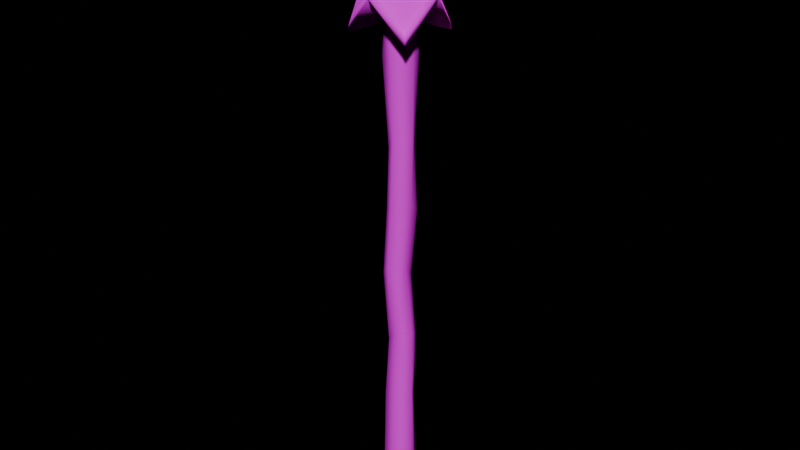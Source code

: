 # Source: wooden_stake.blend  (saved by Blender 4.0.36; exported with 4.5.12 LTS)
import bpy
from mathutils import Matrix  # noqa: F401  (used for matrix-valued properties, if any)

bpy.ops.wm.read_factory_settings(use_empty=True)
scene = bpy.context.scene
scene.name = 'Scene'

# ---- collections
col_collection = bpy.data.collections.new('Collection'); scene.collection.children.link(col_collection)

# ---- images (referenced by path relative to the original .blend; pixels are not part of the script)
import os
ASSET_DIR = os.environ.get("B2B_ASSET_DIR", "")  # directory of the original .blend (textures are referenced by path, not embedded)
HERE = os.path.dirname(os.path.abspath(__file__))  # packed textures are extracted next to this script under _unpacked/

def load_image(name, relpath, width, height, colorspace="sRGB"):
    """Load a texture the original file referenced (path relative to the .blend, or extracted next to this script)."""
    p = next((c for c in (os.path.join(HERE, relpath), os.path.join(ASSET_DIR, relpath)) if relpath and os.path.exists(c)), "")
    if p:
        img = bpy.data.images.load(p, check_existing=True)
        img.name = name
    else:  # same state as the original file: an image datablock whose file is absent (Cycles renders it pink)
        img = bpy.data.images.new(name, width, height)
        img.source = "FILE"
        img.filepath = "//" + (relpath or name)
    img.colorspace_settings.name = colorspace
    return img
img_colour_pallette_png = load_image('colour pallette.png', 'textures/colour pallette.png', 1024, 1024, 'sRGB')

# ---- materials (node trees are filled in below, after node groups)
mat_material_003 = bpy.data.materials.new('Material.003')

# ---- material node trees
mat_material_003.use_nodes = True; mat_material_003.node_tree.nodes.clear()
_N = mat_material_003.node_tree.nodes; _L = mat_material_003.node_tree.links
n0 = _N.new('ShaderNodeBsdfPrincipled'); n0.name = 'Principled BSDF'; n0.location = (10, 300)
n0.inputs[1].default_value = 0.2283
n0.inputs[2].default_value = 1.0
n0.inputs[3].default_value = 1.0
n1 = _N.new('ShaderNodeOutputMaterial'); n1.name = 'Material Output'; n1.location = (300, 300)
n2 = _N.new('ShaderNodeTexImage'); n2.name = 'Image Texture'; n2.location = (-300, 442)
n2.image = img_colour_pallette_png
_L.new(n0.outputs[0], n1.inputs[0])
_L.new(n2.outputs[0], n0.inputs[0])
n1.is_active_output = True

# ---- world
world_world = bpy.data.worlds.new('World'); scene.world = world_world
world_world.use_nodes = True; world_world.node_tree.nodes.clear()
_N = world_world.node_tree.nodes; _L = world_world.node_tree.links
n0 = _N.new('ShaderNodeOutputWorld'); n0.name = 'World Output'; n0.location = (300, 300)
n1 = _N.new('ShaderNodeBackground'); n1.name = 'Background'; n1.location = (10, 300)
n1.inputs[0].default_value = (0.0, 0.0, 0.0, 0.0)
n1.inputs[1].default_value = 1.6
_L.new(n1.outputs[0], n0.inputs[0])
n0.is_active_output = True
world_world.color = (0.05088, 0.05088, 0.05088)
world_world.use_sun_shadow = False
world_world.sun_shadow_jitter_overblur = 0.0

# ---- meshes
me_cube = bpy.data.meshes.new('Cube')
me_cube.from_pydata([(0.01386, 0.01455, -0.4646), (0.01386, -0.01454, -0.4646), (-0.01523, 0.01455, -0.4646), (-0.01523, -0.01454, -0.4646), (-0.01842, 2.581e-06, -0.4646), (-0.0006829, 0.01774, -0.4646), (-0.0006829, -0.01773, -0.4646), (0.01705, 2.581e-06, -0.4646), (-0.0006829, 2.581e-06, -0.4646), (0.01429, 0.01498, 0.1661), (0.03145, 0.03213, 0.1688), (0.01429, -0.01497, 0.1661), (0.03145, -0.03213, 0.1688), (-0.03279, 0.03211, 0.1686), (-0.01566, 0.01498, 0.1661), (-0.03281, -0.03213, 0.1688), (-0.01566, -0.01497, 0.1661), (-0.0006829, -0.04137, 0.2059), (-0.0006829, -0.01931, 0.1949), (0.04069, 2.58e-06, 0.2059), (0.01863, 2.58e-06, 0.1894), (-0.04206, 2.581e-06, 0.2059), (-0.01999, 2.581e-06, 0.1949), (-0.0006829, 0.04138, 0.2059), (-0.0006829, 0.01931, 0.1949), (0.0387, -0.03938, 0.1569), (0.03774, -0.03842, 0.1658), (-0.0006832, -0.04948, 0.2103), (-0.0006832, -0.05079, 0.2025), (-0.03911, -0.03842, 0.1658), (-0.04006, -0.03938, 0.1569), (0.0387, 0.03938, 0.1569), (0.03774, 0.03843, 0.1658), (0.0488, 2.825e-06, 0.2103), (0.05011, 2.825e-06, 0.2025), (-0.05016, 2.826e-06, 0.2103), (-0.05147, 2.826e-06, 0.2025), (-0.03908, 0.0384, 0.1656), (-0.04006, 0.03938, 0.1569), (-0.0006832, 0.04948, 0.2103), (-0.0006832, 0.05079, 0.2025), (0.01697, 2.581e-06, -0.4554), (-0.0006829, -0.01765, -0.4554), (-0.01516, 0.01448, -0.4556), (0.01379, 0.01448, -0.4556), (-0.0006829, 0.01766, -0.4554), (0.01379, -0.01447, -0.4556), (-0.01834, 2.581e-06, -0.4554), (-0.01516, -0.01447, -0.4556), (0.01441, 0.0156, 0.1309), (0.0003429, 0.0198, 0.156), (0.01449, -0.01396, 0.1313), (-0.0173, 0.0002163, 0.1558), (-0.0134, -0.01471, 0.1307), (0.01861, 0.0001574, 0.1523), (0.0004069, -0.0189, 0.1558), (-0.01329, 0.01527, 0.1309), (0.01153, 0.01236, -0.3118), (0.0106, 0.01201, 0.03076), (0.01304, 0.0149, -0.2258), (0.009453, 0.008984, -0.1401), (0.01502, 0.0121, -0.05514), (0.01698, 0.001033, -0.3019), (0.01812, -0.0007545, 0.0435), (0.01836, -0.00031, -0.2145), (0.01054, -0.001502, -0.13), (0.01662, -0.0005905, -0.04366), (0.001991, 0.01925, 0.04214), (-0.0009441, 0.01577, -0.2993), (0.001037, 0.01784, -0.04321), (-0.004415, 0.01489, -0.1267), (0.0044, 0.01473, -0.2136), (0.01176, -0.0108, -0.3091), (0.01537, -0.0111, 0.02875), (0.01457, -0.01241, -0.227), (0.01029, -0.01624, -0.1412), (0.01463, -0.01191, -0.05692), (0.004633, -0.01803, 0.03893), (0.001868, -0.01655, -0.297), (0.000781, -0.01724, -0.04416), (-0.0039, -0.01869, -0.1249), (0.002033, -0.01336, -0.215), (-0.01615, 0.0002829, -0.3002), (-0.007743, 0.0008113, 0.03888), (-0.007885, 0.0009859, -0.2163), (-0.01637, -0.0017, -0.1229), (-0.01171, 0.003749, -0.03742), (-0.01336, 0.01279, -0.3115), (-0.00657, 0.01428, 0.02827), (-0.009558, 0.01245, -0.2239), (-0.01772, 0.009314, -0.1383), (-0.01133, 0.01536, -0.05285), (-0.005158, -0.01421, 0.02535), (-0.0136, -0.0123, -0.3111), (-0.009914, -0.01241, -0.05299), (-0.01421, -0.01422, -0.1357), (-0.00696, -0.01312, -0.2265), (-0.0006793, -1.003e-06, 0.3151), (0.02058, -0.02126, 0.2195), (0.01025, -0.01093, 0.2665), (0.01514, -0.01582, 0.2445), (0.03502, 2.58e-06, 0.2214), (0.01769, 1.413e-06, 0.2675), (0.025, 1.211e-06, 0.2459), (0.02058, 0.02126, 0.2195), (0.01025, 0.01094, 0.2665), (0.01514, 0.01582, 0.2445), (-0.0006829, 0.03571, 0.2214), (-0.0006818, 0.01837, 0.2675), (-0.0006868, 0.02568, 0.2459), (-0.0219, 0.02122, 0.2195), (-0.0116, 0.01092, 0.2665), (-0.01648, 0.0158, 0.2445), (-0.03639, 2.581e-06, 0.2214), (-0.01905, 1.414e-06, 0.2675), (-0.02636, 6.432e-06, 0.2459), (-0.02194, -0.02126, 0.2195), (-0.01162, -0.01093, 0.2665), (-0.0165, -0.01582, 0.2445), (-0.0006818, -0.01837, 0.2675), (-0.0006829, -0.0357, 0.2214), (-0.0006816, -0.02568, 0.2459)], [], [(50, 24, 9, 49), (53, 16, 22, 52), (49, 9, 20, 54), (99, 102, 97), (114, 117, 97), (55, 18, 16, 53), (111, 114, 97), (117, 119, 97), (2, 5, 8, 4), (5, 0, 7, 8), (8, 7, 1, 6), (4, 8, 6, 3), (52, 22, 14, 56), (108, 111, 97), (105, 108, 97), (54, 20, 11, 51), (50, 56, 14, 24), (12, 17, 27, 26), (9, 24, 40, 31), (10, 19, 33, 32), (22, 16, 30, 36), (23, 10, 32, 39), (24, 14, 38, 40), (16, 18, 28, 30), (15, 21, 35, 29), (26, 27, 28, 25), (27, 29, 30, 28), (32, 33, 34, 31), (33, 26, 25, 34), (29, 35, 36, 30), (35, 37, 38, 36), (37, 39, 40, 38), (39, 32, 31, 40), (21, 13, 37, 35), (20, 9, 31, 34), (18, 11, 25, 28), (14, 22, 36, 38), (19, 12, 26, 33), (17, 15, 29, 27), (13, 23, 39, 37), (11, 20, 34, 25), (51, 11, 18, 55), (73, 51, 55, 77), (67, 88, 56, 50), (45, 43, 87, 68), (92, 53, 52, 83), (48, 93, 82, 47), (67, 50, 49, 58), (47, 82, 87, 43), (44, 57, 62, 41), (5, 45, 44, 0), (3, 48, 47, 4), (0, 44, 41, 7), (6, 42, 48, 3), (4, 47, 43, 2), (7, 41, 46, 1), (5, 2, 43, 45), (1, 46, 42, 6), (77, 55, 53, 92), (46, 72, 78, 42), (41, 62, 72, 46), (42, 78, 93, 48), (63, 54, 51, 73), (83, 52, 56, 88), (58, 49, 54, 63), (73, 77, 79, 76), (76, 79, 80, 75), (75, 80, 81, 74), (74, 81, 78, 72), (88, 67, 69, 91), (91, 69, 70, 90), (90, 70, 71, 89), (89, 71, 68, 87), (63, 73, 76, 66), (66, 76, 75, 65), (65, 75, 74, 64), (64, 74, 72, 62), (83, 88, 91, 86), (86, 91, 90, 85), (85, 90, 89, 84), (84, 89, 87, 82), (77, 92, 94, 79), (79, 94, 95, 80), (80, 95, 96, 81), (81, 96, 93, 78), (58, 63, 66, 61), (61, 66, 65, 60), (60, 65, 64, 59), (59, 64, 62, 57), (92, 83, 86, 94), (94, 86, 85, 95), (95, 85, 84, 96), (96, 84, 82, 93), (67, 58, 61, 69), (69, 61, 60, 70), (70, 60, 59, 71), (71, 59, 57, 68), (45, 68, 57, 44), (104, 101, 19, 10), (102, 105, 97), (17, 12, 98, 120), (17, 120, 116, 15), (113, 110, 13, 21), (107, 104, 10, 23), (19, 101, 98, 12), (116, 113, 21, 15), (110, 107, 23, 13), (120, 98, 100, 121), (121, 100, 99, 119), (98, 101, 103, 100), (100, 103, 102, 99), (101, 104, 106, 103), (103, 106, 105, 102), (104, 107, 109, 106), (106, 109, 108, 105), (107, 110, 112, 109), (109, 112, 111, 108), (110, 113, 115, 112), (112, 115, 114, 111), (113, 116, 118, 115), (115, 118, 117, 114), (116, 120, 121, 118), (118, 121, 119, 117), (119, 99, 97)])
me_cube.polygons.foreach_set('use_smooth', [True] * 124)
_uv = me_cube.uv_layers.new(name='UVMap')
_uv.uv.foreach_set('vector', [0.3279, 0.1406, 0.3279, 0.1406, 0.3279, 0.1406, 0.3279, 0.1406, 0.3279, 0.1406, 0.3279, 0.1406, 0.3279, 0.1406, 0.3279, 0.1406, 0.3279, 0.1406, 0.3279, 0.1406, 0.3279, 0.1406, 0.3279, 0.1406, 0.3017, 0.1175, 0.3017, 0.1175, 0.3017, 0.1175, 0.3017, 0.1175, 0.3017, 0.1175, 0.3017, 0.1175, 0.3279, 0.1406, 0.3279, 0.1406, 0.3279, 0.1406, 0.3279, 0.1406, 0.3017, 0.1175, 0.3017, 0.1175, 0.3017, 0.1175, 0.3017, 0.1175, 0.3017, 0.1175, 0.3017, 0.1175, 0.3279, 0.1406, 0.3279, 0.1406, 0.3279, 0.1406, 0.3279, 0.1406, 0.3279, 0.1406, 0.3279, 0.1406, 0.3279, 0.1406, 0.3279, 0.1406, 0.3279, 0.1406, 0.3279, 0.1406, 0.3279, 0.1406, 0.3279, 0.1406, 0.3279, 0.1406, 0.3279, 0.1406, 0.3279, 0.1406, 0.3279, 0.1406, 0.3279, 0.1406, 0.3279, 0.1406, 0.3279, 0.1406, 0.3279, 0.1406, 0.3017, 0.1175, 0.3017, 0.1175, 0.3017, 0.1175, 0.3017, 0.1175, 0.3017, 0.1175, 0.3017, 0.1175, 0.3279, 0.1406, 0.3279, 0.1406, 0.3279, 0.1406, 0.3279, 0.1406, 0.3279, 0.1406, 0.3279, 0.1406, 0.3279, 0.1406, 0.3279, 0.1406, 0.3017, 0.1175, 0.3017, 0.1175, 0.3017, 0.1175, 0.3017, 0.1175, 0.3017, 0.1175, 0.3017, 0.1175, 0.3017, 0.1175, 0.3017, 0.1175, 0.3017, 0.1175, 0.3017, 0.1175, 0.3017, 0.1175, 0.3017, 0.1175, 0.3017, 0.1175, 0.3017, 0.1175, 0.3017, 0.1175, 0.3017, 0.1175, 0.3017, 0.1175, 0.3017, 0.1175, 0.3017, 0.1175, 0.3017, 0.1175, 0.3017, 0.1175, 0.3017, 0.1175, 0.3017, 0.1175, 0.3017, 0.1175, 0.3017, 0.1175, 0.3017, 0.1175, 0.3017, 0.1175, 0.3017, 0.1175, 0.3017, 0.1175, 0.3017, 0.1175, 0.3017, 0.1175, 0.3017, 0.1175, 0.3017, 0.1175, 0.3017, 0.1175, 0.3017, 0.1175, 0.3017, 0.1175, 0.3017, 0.1175, 0.3017, 0.1175, 0.3017, 0.1175, 0.3017, 0.1175, 0.3017, 0.1175, 0.3017, 0.1175, 0.3017, 0.1175, 0.3017, 0.1175, 0.3017, 0.1175, 0.3017, 0.1175, 0.3017, 0.1175, 0.3017, 0.1175, 0.3017, 0.1175, 0.3017, 0.1175, 0.3017, 0.1175, 0.3017, 0.1175, 0.3017, 0.1175, 0.3017, 0.1175, 0.3017, 0.1175, 0.3017, 0.1175, 0.3017, 0.1175, 0.3017, 0.1175, 0.3017, 0.1175, 0.3017, 0.1175, 0.3017, 0.1175, 0.3017, 0.1175, 0.3017, 0.1175, 0.3017, 0.1175, 0.3017, 0.1175, 0.3017, 0.1175, 0.3017, 0.1175, 0.3017, 0.1175, 0.3017, 0.1175, 0.3017, 0.1175, 0.3017, 0.1175, 0.3017, 0.1175, 0.3017, 0.1175, 0.3017, 0.1175, 0.3017, 0.1175, 0.3017, 0.1175, 0.3017, 0.1175, 0.3017, 0.1175, 0.3017, 0.1175, 0.3017, 0.1175, 0.3017, 0.1175, 0.3017, 0.1175, 0.3017, 0.1175, 0.3017, 0.1175, 0.3017, 0.1175, 0.3017, 0.1175, 0.3017, 0.1175, 0.3017, 0.1175, 0.3017, 0.1175, 0.3017, 0.1175, 0.3017, 0.1175, 0.3017, 0.1175, 0.3017, 0.1175, 0.3017, 0.1175, 0.3017, 0.1175, 0.3017, 0.1175, 0.3279, 0.1406, 0.3279, 0.1406, 0.3279, 0.1406, 0.3279, 0.1406, 0.3279, 0.1406, 0.3279, 0.1406, 0.3279, 0.1406, 0.3279, 0.1406, 0.3279, 0.1406, 0.3279, 0.1406, 0.3279, 0.1406, 0.3279, 0.1406, 0.3279, 0.1406, 0.3279, 0.1406, 0.3279, 0.1406, 0.3279, 0.1406, 0.3279, 0.1406, 0.3279, 0.1406, 0.3279, 0.1406, 0.3279, 0.1406, 0.3279, 0.1406, 0.3279, 0.1406, 0.3279, 0.1406, 0.3279, 0.1406, 0.3279, 0.1406, 0.3279, 0.1406, 0.3279, 0.1406, 0.3279, 0.1406, 0.3279, 0.1406, 0.3279, 0.1406, 0.3279, 0.1406, 0.3279, 0.1406, 0.3279, 0.1406, 0.3279, 0.1406, 0.3279, 0.1406, 0.3279, 0.1406, 0.3279, 0.1406, 0.3279, 0.1406, 0.3279, 0.1406, 0.3279, 0.1406, 0.3279, 0.1406, 0.3279, 0.1406, 0.3279, 0.1406, 0.3279, 0.1406, 0.3279, 0.1406, 0.3279, 0.1406, 0.3279, 0.1406, 0.3279, 0.1406, 0.3279, 0.1406, 0.3279, 0.1406, 0.3279, 0.1406, 0.3279, 0.1406, 0.3279, 0.1406, 0.3279, 0.1406, 0.3279, 0.1406, 0.3279, 0.1406, 0.3279, 0.1406, 0.3279, 0.1406, 0.3279, 0.1406, 0.3279, 0.1406, 0.3279, 0.1406, 0.3279, 0.1406, 0.3279, 0.1406, 0.3279, 0.1406, 0.3279, 0.1406, 0.3279, 0.1406, 0.3279, 0.1406, 0.3279, 0.1406, 0.3279, 0.1406, 0.3279, 0.1406, 0.3279, 0.1406, 0.3279, 0.1406, 0.3279, 0.1406, 0.3279, 0.1406, 0.3279, 0.1406, 0.3279, 0.1406, 0.3279, 0.1406, 0.3279, 0.1406, 0.3279, 0.1406, 0.3279, 0.1406, 0.3279, 0.1406, 0.3279, 0.1406, 0.3279, 0.1406, 0.3279, 0.1406, 0.3279, 0.1406, 0.3279, 0.1406, 0.3279, 0.1406, 0.3279, 0.1406, 0.3279, 0.1406, 0.3279, 0.1406, 0.3279, 0.1406, 0.3279, 0.1406, 0.3279, 0.1406, 0.3279, 0.1406, 0.3279, 0.1406, 0.3279, 0.1406, 0.3279, 0.1406, 0.3279, 0.1406, 0.3279, 0.1406, 0.3279, 0.1406, 0.3279, 0.1406, 0.3279, 0.1406, 0.3279, 0.1406, 0.3279, 0.1406, 0.3279, 0.1406, 0.3279, 0.1406, 0.3279, 0.1406, 0.3279, 0.1406, 0.3279, 0.1406, 0.3279, 0.1406, 0.3279, 0.1406, 0.3279, 0.1406, 0.3279, 0.1406, 0.3279, 0.1406, 0.3279, 0.1406, 0.3279, 0.1406, 0.3279, 0.1406, 0.3279, 0.1406, 0.3279, 0.1406, 0.3279, 0.1406, 0.3279, 0.1406, 0.3279, 0.1406, 0.3279, 0.1406, 0.3279, 0.1406, 0.3279, 0.1406, 0.3279, 0.1406, 0.3279, 0.1406, 0.3279, 0.1406, 0.3279, 0.1406, 0.3279, 0.1406, 0.3279, 0.1406, 0.3279, 0.1406, 0.3279, 0.1406, 0.3279, 0.1406, 0.3279, 0.1406, 0.3279, 0.1406, 0.3279, 0.1406, 0.3279, 0.1406, 0.3279, 0.1406, 0.3279, 0.1406, 0.3279, 0.1406, 0.3279, 0.1406, 0.3279, 0.1406, 0.3279, 0.1406, 0.3279, 0.1406, 0.3279, 0.1406, 0.3279, 0.1406, 0.3279, 0.1406, 0.3279, 0.1406, 0.3279, 0.1406, 0.3279, 0.1406, 0.3279, 0.1406, 0.3279, 0.1406, 0.3279, 0.1406, 0.3279, 0.1406, 0.3279, 0.1406, 0.3279, 0.1406, 0.3279, 0.1406, 0.3279, 0.1406, 0.3279, 0.1406, 0.3279, 0.1406, 0.3279, 0.1406, 0.3279, 0.1406, 0.3279, 0.1406, 0.3279, 0.1406, 0.3279, 0.1406, 0.3279, 0.1406, 0.3279, 0.1406, 0.3279, 0.1406, 0.3279, 0.1406, 0.3279, 0.1406, 0.3279, 0.1406, 0.3279, 0.1406, 0.3279, 0.1406, 0.3279, 0.1406, 0.3279, 0.1406, 0.3279, 0.1406, 0.3279, 0.1406, 0.3279, 0.1406, 0.3279, 0.1406, 0.3279, 0.1406, 0.3279, 0.1406, 0.3279, 0.1406, 0.3279, 0.1406, 0.3279, 0.1406, 0.3279, 0.1406, 0.3279, 0.1406, 0.3279, 0.1406, 0.3279, 0.1406, 0.3279, 0.1406, 0.3279, 0.1406, 0.3279, 0.1406, 0.3279, 0.1406, 0.3279, 0.1406, 0.3279, 0.1406, 0.3279, 0.1406, 0.3279, 0.1406, 0.3279, 0.1406, 0.3279, 0.1406, 0.3279, 0.1406, 0.3279, 0.1406, 0.3279, 0.1406, 0.3279, 0.1406, 0.3279, 0.1406, 0.3279, 0.1406, 0.3279, 0.1406, 0.3279, 0.1406, 0.3279, 0.1406, 0.3279, 0.1406, 0.3279, 0.1406, 0.3279, 0.1406, 0.3279, 0.1406, 0.3279, 0.1406, 0.3279, 0.1406, 0.3279, 0.1406, 0.3279, 0.1406, 0.3279, 0.1406, 0.3279, 0.1406, 0.3279, 0.1406, 0.3279, 0.1406, 0.3279, 0.1406, 0.3279, 0.1406, 0.3279, 0.1406, 0.3279, 0.1406, 0.3279, 0.1406, 0.3279, 0.1406, 0.3279, 0.1406, 0.3279, 0.1406, 0.3017, 0.1175, 0.3017, 0.1175, 0.3017, 0.1175, 0.3017, 0.1175, 0.3017, 0.1175, 0.3017, 0.1175, 0.3017, 0.1175, 0.3017, 0.1175, 0.3017, 0.1175, 0.3017, 0.1175, 0.3017, 0.1175, 0.3017, 0.1175, 0.3017, 0.1175, 0.3017, 0.1175, 0.3017, 0.1175, 0.3017, 0.1175, 0.3017, 0.1175, 0.3017, 0.1175, 0.3017, 0.1175, 0.3017, 0.1175, 0.3017, 0.1175, 0.3017, 0.1175, 0.3017, 0.1175, 0.3017, 0.1175, 0.3017, 0.1175, 0.3017, 0.1175, 0.3017, 0.1175, 0.3017, 0.1175, 0.3017, 0.1175, 0.3017, 0.1175, 0.3017, 0.1175, 0.3017, 0.1175, 0.3017, 0.1175, 0.3017, 0.1175, 0.3017, 0.1175, 0.3017, 0.1175, 0.3017, 0.1175, 0.3017, 0.1175, 0.3017, 0.1175, 0.3017, 0.1175, 0.3017, 0.1175, 0.3017, 0.1175, 0.3017, 0.1175, 0.3017, 0.1175, 0.3017, 0.1175, 0.3017, 0.1175, 0.3017, 0.1175, 0.3017, 0.1175, 0.3017, 0.1175, 0.3017, 0.1175, 0.3017, 0.1175, 0.3017, 0.1175, 0.3017, 0.1175, 0.3017, 0.1175, 0.3017, 0.1175, 0.3017, 0.1175, 0.3017, 0.1175, 0.3017, 0.1175, 0.3017, 0.1175, 0.3017, 0.1175, 0.3017, 0.1175, 0.3017, 0.1175, 0.3017, 0.1175, 0.3017, 0.1175, 0.3017, 0.1175, 0.3017, 0.1175, 0.3017, 0.1175, 0.3017, 0.1175, 0.3017, 0.1175, 0.3017, 0.1175, 0.3017, 0.1175, 0.3017, 0.1175, 0.3017, 0.1175, 0.3017, 0.1175, 0.3017, 0.1175, 0.3017, 0.1175, 0.3017, 0.1175, 0.3017, 0.1175, 0.3017, 0.1175, 0.3017, 0.1175, 0.3017, 0.1175, 0.3017, 0.1175, 0.3017, 0.1175, 0.3017, 0.1175, 0.3017, 0.1175, 0.3017, 0.1175, 0.3017, 0.1175, 0.3017, 0.1175, 0.3017, 0.1175, 0.3017, 0.1175, 0.3017, 0.1175, 0.3017, 0.1175, 0.3017, 0.1175, 0.3017, 0.1175, 0.3017, 0.1175, 0.3017, 0.1175, 0.3017, 0.1175, 0.3017, 0.1175, 0.3017, 0.1175, 0.3017, 0.1175, 0.3017, 0.1175, 0.3017, 0.1175])
me_cube.materials.append(mat_material_003)
me_cube.use_mirror_vertex_groups = False
me_cube.use_paint_bone_selection = False
me_cube.use_paint_mask = True
me_cube.update()

# ---- objects
ob_cube = bpy.data.objects.new('Cube', me_cube)

# ---- transforms, parenting, visibility, modifiers, constraints
ob_cube.location = (0.001331, -4.272e-06, 0.9059)
ob_cube.scale = (1.95, 1.95, 1.95)
ob_cube.lock_rotations_4d = False
ob_cube.empty_display_type = 'ARROWS'
ob_cube.lineart.crease_threshold = 0.0

# ---- collection membership
col_collection.objects.link(ob_cube)

# ---- scene / render settings (as saved in the file)
scene.frame_start = 1; scene.frame_end = 250; scene.frame_set(1)
scene.render.engine = 'CYCLES'
scene.cycles.sampling_pattern = 'TABULATED_SOBOL'
bpy.context.view_layer.update()

# ---- added for rendering (the .blend has no active camera and no usable light): camera, sun
cam_auto = bpy.data.cameras.new('AutoCamera')
cam_auto.lens = 50.0
cam_auto.sensor_width = 36.0
cam_auto.clip_end = 1000.0
ob_auto_camera = bpy.data.objects.new('AutoCamera', cam_auto)
scene.collection.objects.link(ob_auto_camera)
ob_auto_camera.location = (1.43028, -1.71634, 1.90429)
ob_auto_camera.rotation_euler = (1.09748, -7.21219e-08, 0.694738)
scene.camera = ob_auto_camera
light_auto_sun = bpy.data.lights.new('AutoSun', 'SUN')
light_auto_sun.energy = 3.0
light_auto_sun.angle = 0.0523599
ob_auto_sun = bpy.data.objects.new('AutoSun', light_auto_sun)
scene.collection.objects.link(ob_auto_sun)
ob_auto_sun.rotation_euler = (0.872665, 0.174533, 0.523599)
bpy.context.view_layer.update()

